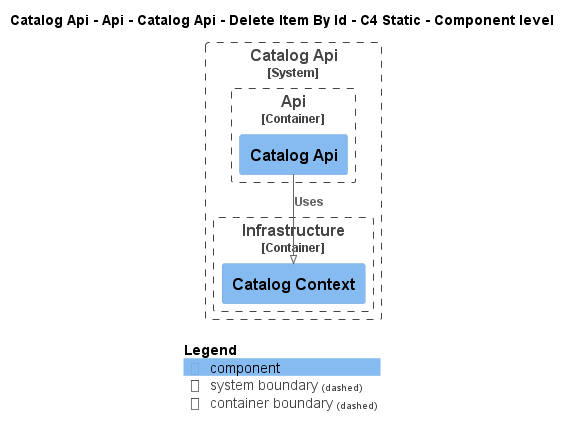

The diagram above was rendered by PlantUML. Its source (embedded in the PNG):
@startuml
!pragma layout smetana
!include ..\..\..\..\..\..\..\..\.c4s\C4_Component.puml

AddElementTag("state:new", $bgColor=green, $fontColor=#ffffff, $borderColor=green, $shadowing="False")
AddElementTag("state:changed", $bgColor=orange, $fontColor=#ffffff, $borderColor=orange, $shadowing="False")
AddElementTag("state:removed", $bgColor=red, $fontColor=#ffffff, $borderColor=red, $shadowing="False")

AddRelTag("state:new", $textColor=green, $lineColor=green)
AddRelTag("state:changed", $textColor=orange, $lineColor=orange)
AddRelTag("state:removed", $textColor=red, $lineColor=red)

SHOW_PERSON_PORTRAIT()
LAYOUT_TOP_DOWN()

skinparam linetype polyline

title Catalog Api - Api - Catalog Api - Delete Item By Id - C4 Static - Component level


System_Boundary(dotnet.eShop.Architecture.SoftwareSystems.CatalogApi, "Catalog Api") {
    
Container_Boundary(dotnet.eShop.Architecture.SoftwareSystems.CatalogApi.Containers.Api, "Api") {
    Component(dotnet.eShop.Architecture.SoftwareSystems.CatalogApi.Containers.Api.Components.CatalogApi, "Catalog Api", "", "")
}
    
Container_Boundary(dotnet.eShop.Architecture.SoftwareSystems.CatalogApi.Containers.Infrastructure, "Infrastructure") {
    Component(dotnet.eShop.Architecture.SoftwareSystems.CatalogApi.Containers.Infrastructure.Components.CatalogContext, "Catalog Context", "", "")
}
}

Rel(dotnet.eShop.Architecture.SoftwareSystems.CatalogApi.Containers.Api.Components.CatalogApi, dotnet.eShop.Architecture.SoftwareSystems.CatalogApi.Containers.Infrastructure.Components.CatalogContext, "Uses")


SHOW_LEGEND()
@enduml